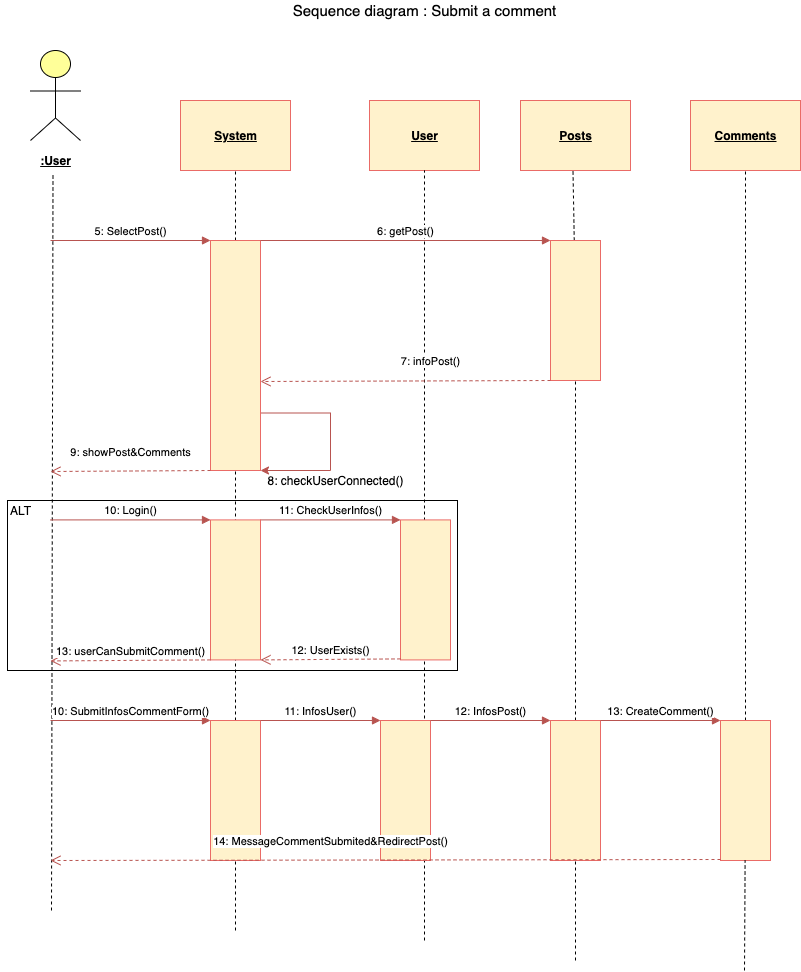

The diagram above was exported from draw.io. Its source (the exported page's mxGraphModel, read from the mxfile embedded in the PNG):
<mxGraphModel dx="1106" dy="830" grid="1" gridSize="10" guides="1" tooltips="1" connect="1" arrows="1" fold="1" page="1" pageScale="1" pageWidth="827" pageHeight="1169" math="0" shadow="0">
  <root>
    <mxCell id="0" />
    <mxCell id="1" parent="0" />
    <mxCell id="1sJpbrxxLsIcTGaIVx26-5" value="" style="rounded=0;whiteSpace=wrap;html=1;" parent="1" vertex="1">
      <mxGeometry x="107" y="550" width="450" height="170" as="geometry" />
    </mxCell>
    <mxCell id="XM_TeYK0lBGhUQAWDy1M-1" value="&lt;font style=&quot;font-size: 15px&quot;&gt;Sequence diagram : Submit a comment&lt;/font&gt;" style="text;html=1;align=center;verticalAlign=middle;resizable=0;points=[];autosize=1;" parent="1" vertex="1">
      <mxGeometry x="384" y="50" width="280" height="20" as="geometry" />
    </mxCell>
    <mxCell id="XM_TeYK0lBGhUQAWDy1M-2" value="" style="html=1;outlineConnect=0;whiteSpace=wrap;fillColor=#ffff99;verticalLabelPosition=bottom;verticalAlign=top;align=center;shape=mxgraph.archimate3.actor;" parent="1" vertex="1">
      <mxGeometry x="130" y="100" width="50" height="90" as="geometry" />
    </mxCell>
    <mxCell id="XM_TeYK0lBGhUQAWDy1M-3" value="&lt;b&gt;&lt;u&gt;:User&lt;/u&gt;&lt;/b&gt;" style="text;html=1;align=center;verticalAlign=middle;resizable=0;points=[];autosize=1;" parent="1" vertex="1">
      <mxGeometry x="130" y="200" width="50" height="20" as="geometry" />
    </mxCell>
    <mxCell id="XM_TeYK0lBGhUQAWDy1M-4" value="" style="endArrow=none;dashed=1;html=1;entryX=0.45;entryY=1.1;entryDx=0;entryDy=0;entryPerimeter=0;" parent="1" target="XM_TeYK0lBGhUQAWDy1M-3" edge="1">
      <mxGeometry width="50" height="50" relative="1" as="geometry">
        <mxPoint x="151" y="960" as="sourcePoint" />
        <mxPoint x="420" y="370" as="targetPoint" />
      </mxGeometry>
    </mxCell>
    <mxCell id="XM_TeYK0lBGhUQAWDy1M-5" value="&lt;u&gt;&lt;b&gt;System&lt;/b&gt;&lt;/u&gt;" style="html=1;fillColor=#fff2cc;strokeColor=#EA6B66;" parent="1" vertex="1">
      <mxGeometry x="280" y="150" width="110" height="70" as="geometry" />
    </mxCell>
    <mxCell id="XM_TeYK0lBGhUQAWDy1M-6" value="" style="endArrow=none;dashed=1;html=1;entryX=0.5;entryY=1;entryDx=0;entryDy=0;" parent="1" target="XM_TeYK0lBGhUQAWDy1M-5" edge="1">
      <mxGeometry width="50" height="50" relative="1" as="geometry">
        <mxPoint x="335" y="980" as="sourcePoint" />
        <mxPoint x="420" y="390" as="targetPoint" />
      </mxGeometry>
    </mxCell>
    <mxCell id="XM_TeYK0lBGhUQAWDy1M-7" value="&lt;u&gt;&lt;b&gt;User&lt;/b&gt;&lt;/u&gt;" style="html=1;fillColor=#fff2cc;strokeColor=#EA6B66;" parent="1" vertex="1">
      <mxGeometry x="469" y="150" width="110" height="70" as="geometry" />
    </mxCell>
    <mxCell id="XM_TeYK0lBGhUQAWDy1M-8" value="" style="endArrow=none;dashed=1;html=1;entryX=0.5;entryY=1;entryDx=0;entryDy=0;" parent="1" target="XM_TeYK0lBGhUQAWDy1M-7" edge="1">
      <mxGeometry width="50" height="50" relative="1" as="geometry">
        <mxPoint x="524" y="990" as="sourcePoint" />
        <mxPoint x="530" y="240" as="targetPoint" />
      </mxGeometry>
    </mxCell>
    <mxCell id="XM_TeYK0lBGhUQAWDy1M-9" value="11: CheckUserInfos()" style="html=1;verticalAlign=bottom;endArrow=block;fillColor=#f8cecc;strokeColor=#b85450;exitX=1;exitY=0;exitDx=0;exitDy=0;entryX=0;entryY=0;entryDx=0;entryDy=0;" parent="1" source="XM_TeYK0lBGhUQAWDy1M-10" target="XM_TeYK0lBGhUQAWDy1M-12" edge="1">
      <mxGeometry width="80" relative="1" as="geometry">
        <mxPoint x="340" y="569.41" as="sourcePoint" />
        <mxPoint x="530" y="569.41" as="targetPoint" />
      </mxGeometry>
    </mxCell>
    <mxCell id="XM_TeYK0lBGhUQAWDy1M-10" value="" style="rounded=0;whiteSpace=wrap;html=1;strokeColor=#EA6B66;fillColor=#fff2cc;" parent="1" vertex="1">
      <mxGeometry x="310" y="569.41" width="50" height="140" as="geometry" />
    </mxCell>
    <mxCell id="XM_TeYK0lBGhUQAWDy1M-11" value="10: Login()" style="html=1;verticalAlign=bottom;endArrow=block;fillColor=#f8cecc;strokeColor=#b85450;" parent="1" edge="1">
      <mxGeometry width="80" relative="1" as="geometry">
        <mxPoint x="150" y="569.41" as="sourcePoint" />
        <mxPoint x="310" y="569.41" as="targetPoint" />
      </mxGeometry>
    </mxCell>
    <mxCell id="XM_TeYK0lBGhUQAWDy1M-12" value="" style="rounded=0;whiteSpace=wrap;html=1;strokeColor=#EA6B66;fillColor=#fff2cc;" parent="1" vertex="1">
      <mxGeometry x="500" y="569.41" width="50" height="140" as="geometry" />
    </mxCell>
    <mxCell id="XM_TeYK0lBGhUQAWDy1M-13" value="12: UserExists()" style="html=1;verticalAlign=bottom;endArrow=open;dashed=1;endSize=8;fillColor=#f8cecc;strokeColor=#b85450;entryX=1;entryY=1;entryDx=0;entryDy=0;" parent="1" target="XM_TeYK0lBGhUQAWDy1M-10" edge="1">
      <mxGeometry relative="1" as="geometry">
        <mxPoint x="500" y="708.41" as="sourcePoint" />
        <mxPoint x="420" y="708.41" as="targetPoint" />
      </mxGeometry>
    </mxCell>
    <mxCell id="XM_TeYK0lBGhUQAWDy1M-14" value="13: userCanSubmitComment()" style="html=1;verticalAlign=bottom;endArrow=open;dashed=1;endSize=8;fillColor=#f8cecc;strokeColor=#b85450;" parent="1" edge="1">
      <mxGeometry relative="1" as="geometry">
        <mxPoint x="310" y="709.41" as="sourcePoint" />
        <mxPoint x="150" y="710.41" as="targetPoint" />
      </mxGeometry>
    </mxCell>
    <mxCell id="XM_TeYK0lBGhUQAWDy1M-15" value="5: SelectPost()" style="html=1;verticalAlign=bottom;endArrow=block;fillColor=#f8cecc;strokeColor=#b85450;" parent="1" edge="1">
      <mxGeometry width="80" relative="1" as="geometry">
        <mxPoint x="150" y="290" as="sourcePoint" />
        <mxPoint x="310" y="290" as="targetPoint" />
      </mxGeometry>
    </mxCell>
    <mxCell id="1sJpbrxxLsIcTGaIVx26-2" style="edgeStyle=orthogonalEdgeStyle;rounded=0;orthogonalLoop=1;jettySize=auto;html=1;exitX=1;exitY=0.75;exitDx=0;exitDy=0;fillColor=#f8cecc;strokeColor=#b85450;entryX=1;entryY=1;entryDx=0;entryDy=0;" parent="1" source="XM_TeYK0lBGhUQAWDy1M-16" target="XM_TeYK0lBGhUQAWDy1M-16" edge="1">
      <mxGeometry relative="1" as="geometry">
        <mxPoint x="370" y="506" as="targetPoint" />
        <Array as="points">
          <mxPoint x="430" y="463" />
          <mxPoint x="430" y="520" />
        </Array>
      </mxGeometry>
    </mxCell>
    <mxCell id="XM_TeYK0lBGhUQAWDy1M-16" value="" style="rounded=0;whiteSpace=wrap;html=1;strokeColor=#EA6B66;fillColor=#fff2cc;" parent="1" vertex="1">
      <mxGeometry x="310" y="290" width="50" height="230" as="geometry" />
    </mxCell>
    <mxCell id="XM_TeYK0lBGhUQAWDy1M-17" value="&lt;u&gt;&lt;b&gt;Posts&lt;/b&gt;&lt;/u&gt;" style="html=1;fillColor=#fff2cc;strokeColor=#EA6B66;" parent="1" vertex="1">
      <mxGeometry x="620" y="150" width="110" height="70" as="geometry" />
    </mxCell>
    <mxCell id="XM_TeYK0lBGhUQAWDy1M-18" value="" style="endArrow=none;dashed=1;html=1;entryX=0.5;entryY=1;entryDx=0;entryDy=0;" parent="1" source="XM_TeYK0lBGhUQAWDy1M-19" edge="1">
      <mxGeometry width="50" height="50" relative="1" as="geometry">
        <mxPoint x="677.5" y="800" as="sourcePoint" />
        <mxPoint x="672.5" y="220" as="targetPoint" />
      </mxGeometry>
    </mxCell>
    <mxCell id="XM_TeYK0lBGhUQAWDy1M-19" value="" style="rounded=0;whiteSpace=wrap;html=1;strokeColor=#EA6B66;fillColor=#fff2cc;" parent="1" vertex="1">
      <mxGeometry x="650" y="290" width="50" height="140" as="geometry" />
    </mxCell>
    <mxCell id="XM_TeYK0lBGhUQAWDy1M-20" value="" style="endArrow=none;dashed=1;html=1;entryX=0.5;entryY=1;entryDx=0;entryDy=0;" parent="1" target="XM_TeYK0lBGhUQAWDy1M-19" edge="1">
      <mxGeometry width="50" height="50" relative="1" as="geometry">
        <mxPoint x="675" y="1010" as="sourcePoint" />
        <mxPoint x="672.5" y="220" as="targetPoint" />
      </mxGeometry>
    </mxCell>
    <mxCell id="XM_TeYK0lBGhUQAWDy1M-21" value="6: getPost()" style="html=1;verticalAlign=bottom;endArrow=block;fillColor=#f8cecc;strokeColor=#b85450;entryX=0;entryY=0;entryDx=0;entryDy=0;" parent="1" target="XM_TeYK0lBGhUQAWDy1M-19" edge="1">
      <mxGeometry width="80" relative="1" as="geometry">
        <mxPoint x="360" y="290" as="sourcePoint" />
        <mxPoint x="640" y="290" as="targetPoint" />
      </mxGeometry>
    </mxCell>
    <mxCell id="XM_TeYK0lBGhUQAWDy1M-22" value="7: infoPost()" style="html=1;verticalAlign=bottom;endArrow=open;dashed=1;endSize=8;fillColor=#f8cecc;strokeColor=#b85450;" parent="1" edge="1">
      <mxGeometry x="-0.1727" y="-10" relative="1" as="geometry">
        <mxPoint x="650" y="430" as="sourcePoint" />
        <mxPoint x="360" y="431" as="targetPoint" />
        <mxPoint as="offset" />
      </mxGeometry>
    </mxCell>
    <mxCell id="XM_TeYK0lBGhUQAWDy1M-23" value="9: showPost&amp;amp;Comments" style="html=1;verticalAlign=bottom;endArrow=open;dashed=1;endSize=8;fillColor=#f8cecc;strokeColor=#b85450;" parent="1" edge="1">
      <mxGeometry x="-0.0007" y="-9" relative="1" as="geometry">
        <mxPoint x="310" y="520" as="sourcePoint" />
        <mxPoint x="150" y="521" as="targetPoint" />
        <mxPoint y="-1" as="offset" />
      </mxGeometry>
    </mxCell>
    <mxCell id="8Vy1mqmFRitfXqcaJx0W-2" value="10: SubmitInfosCommentForm()" style="html=1;verticalAlign=bottom;endArrow=block;fillColor=#f8cecc;strokeColor=#b85450;" parent="1" edge="1">
      <mxGeometry width="80" relative="1" as="geometry">
        <mxPoint x="150" y="770" as="sourcePoint" />
        <mxPoint x="310" y="770" as="targetPoint" />
      </mxGeometry>
    </mxCell>
    <mxCell id="8Vy1mqmFRitfXqcaJx0W-3" value="" style="rounded=0;whiteSpace=wrap;html=1;strokeColor=#EA6B66;fillColor=#fff2cc;" parent="1" vertex="1">
      <mxGeometry x="310" y="770" width="50" height="140" as="geometry" />
    </mxCell>
    <mxCell id="8Vy1mqmFRitfXqcaJx0W-5" value="11: InfosUser()" style="html=1;verticalAlign=bottom;endArrow=block;fillColor=#f8cecc;strokeColor=#b85450;" parent="1" edge="1">
      <mxGeometry width="80" relative="1" as="geometry">
        <mxPoint x="360" y="770" as="sourcePoint" />
        <mxPoint x="480" y="770" as="targetPoint" />
      </mxGeometry>
    </mxCell>
    <mxCell id="8Vy1mqmFRitfXqcaJx0W-6" value="&lt;u&gt;&lt;b&gt;Comments&lt;/b&gt;&lt;/u&gt;" style="html=1;fillColor=#fff2cc;strokeColor=#EA6B66;" parent="1" vertex="1">
      <mxGeometry x="790" y="150" width="110" height="70" as="geometry" />
    </mxCell>
    <mxCell id="8Vy1mqmFRitfXqcaJx0W-7" value="" style="endArrow=none;dashed=1;html=1;" parent="1" source="8Vy1mqmFRitfXqcaJx0W-13" edge="1">
      <mxGeometry width="50" height="50" relative="1" as="geometry">
        <mxPoint x="845" y="1020" as="sourcePoint" />
        <mxPoint x="845" y="220" as="targetPoint" />
      </mxGeometry>
    </mxCell>
    <mxCell id="8Vy1mqmFRitfXqcaJx0W-8" value="" style="rounded=0;whiteSpace=wrap;html=1;strokeColor=#EA6B66;fillColor=#fff2cc;" parent="1" vertex="1">
      <mxGeometry x="480" y="770" width="50" height="140" as="geometry" />
    </mxCell>
    <mxCell id="8Vy1mqmFRitfXqcaJx0W-9" value="" style="rounded=0;whiteSpace=wrap;html=1;strokeColor=#EA6B66;fillColor=#fff2cc;" parent="1" vertex="1">
      <mxGeometry x="650" y="770" width="50" height="140" as="geometry" />
    </mxCell>
    <mxCell id="8Vy1mqmFRitfXqcaJx0W-10" value="12: InfosPost()" style="html=1;verticalAlign=bottom;endArrow=block;fillColor=#f8cecc;strokeColor=#b85450;" parent="1" edge="1">
      <mxGeometry width="80" relative="1" as="geometry">
        <mxPoint x="530" y="770" as="sourcePoint" />
        <mxPoint x="650" y="770" as="targetPoint" />
      </mxGeometry>
    </mxCell>
    <mxCell id="8Vy1mqmFRitfXqcaJx0W-12" value="13: CreateComment()" style="html=1;verticalAlign=bottom;endArrow=block;fillColor=#f8cecc;strokeColor=#b85450;entryX=0;entryY=0;entryDx=0;entryDy=0;" parent="1" target="8Vy1mqmFRitfXqcaJx0W-13" edge="1">
      <mxGeometry width="80" relative="1" as="geometry">
        <mxPoint x="700" y="770" as="sourcePoint" />
        <mxPoint x="820" y="770" as="targetPoint" />
      </mxGeometry>
    </mxCell>
    <mxCell id="8Vy1mqmFRitfXqcaJx0W-13" value="" style="rounded=0;whiteSpace=wrap;html=1;strokeColor=#EA6B66;fillColor=#fff2cc;" parent="1" vertex="1">
      <mxGeometry x="820" y="770" width="50" height="140" as="geometry" />
    </mxCell>
    <mxCell id="8Vy1mqmFRitfXqcaJx0W-14" value="" style="endArrow=none;dashed=1;html=1;" parent="1" target="8Vy1mqmFRitfXqcaJx0W-13" edge="1">
      <mxGeometry width="50" height="50" relative="1" as="geometry">
        <mxPoint x="844" y="1020" as="sourcePoint" />
        <mxPoint x="845" y="220" as="targetPoint" />
      </mxGeometry>
    </mxCell>
    <mxCell id="8Vy1mqmFRitfXqcaJx0W-15" value="14: MessageCommentSubmited&amp;amp;RedirectPost()" style="html=1;verticalAlign=bottom;endArrow=open;dashed=1;endSize=8;fillColor=#f8cecc;strokeColor=#b85450;" parent="1" edge="1">
      <mxGeometry x="0.1641" y="-10" relative="1" as="geometry">
        <mxPoint x="820" y="909" as="sourcePoint" />
        <mxPoint x="150" y="910" as="targetPoint" />
        <mxPoint as="offset" />
      </mxGeometry>
    </mxCell>
    <mxCell id="2" value="8: checkUserConnected()" style="text;html=1;align=center;verticalAlign=middle;resizable=0;points=[];autosize=1;" parent="1" vertex="1">
      <mxGeometry x="360" y="520" width="150" height="20" as="geometry" />
    </mxCell>
    <mxCell id="1sJpbrxxLsIcTGaIVx26-6" value="ALT" style="text;html=1;align=center;verticalAlign=middle;resizable=0;points=[];autosize=1;" parent="1" vertex="1">
      <mxGeometry x="100" y="550" width="40" height="20" as="geometry" />
    </mxCell>
  </root>
</mxGraphModel>